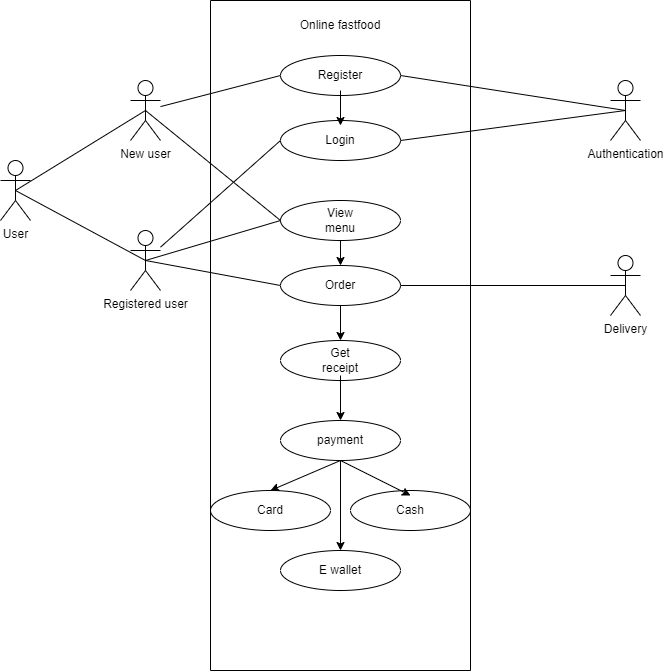

The diagram above was exported from draw.io. Its source (the exported page's mxGraphModel, read from the mxfile embedded in the PNG):
<mxGraphModel dx="1298" dy="714" grid="1" gridSize="10" guides="1" tooltips="1" connect="1" arrows="1" fold="1" page="1" pageScale="1" pageWidth="850" pageHeight="1100" math="0" shadow="0">
  <root>
    <mxCell id="0" />
    <mxCell id="1" parent="0" />
    <mxCell id="2C9nY1_z8u88jNwRElEe-1" value="New user" style="shape=umlActor;verticalLabelPosition=bottom;verticalAlign=top;html=1;outlineConnect=0;" vertex="1" parent="1">
      <mxGeometry x="170" y="100" width="30" height="60" as="geometry" />
    </mxCell>
    <mxCell id="2C9nY1_z8u88jNwRElEe-2" value="" style="swimlane;startSize=0;" vertex="1" parent="1">
      <mxGeometry x="250" y="20" width="260" height="670" as="geometry" />
    </mxCell>
    <mxCell id="2C9nY1_z8u88jNwRElEe-4" value="Online fastfood" style="text;html=1;strokeColor=none;fillColor=none;align=center;verticalAlign=middle;whiteSpace=wrap;rounded=0;" vertex="1" parent="2C9nY1_z8u88jNwRElEe-2">
      <mxGeometry x="60" y="10" width="140" height="30" as="geometry" />
    </mxCell>
    <mxCell id="2C9nY1_z8u88jNwRElEe-6" value="" style="ellipse;whiteSpace=wrap;html=1;gradientColor=none;fillColor=none;" vertex="1" parent="2C9nY1_z8u88jNwRElEe-2">
      <mxGeometry x="70" y="55" width="120" height="40" as="geometry" />
    </mxCell>
    <mxCell id="2C9nY1_z8u88jNwRElEe-7" value="Register" style="text;html=1;strokeColor=none;fillColor=none;align=center;verticalAlign=middle;whiteSpace=wrap;rounded=0;" vertex="1" parent="2C9nY1_z8u88jNwRElEe-2">
      <mxGeometry x="100" y="60" width="60" height="30" as="geometry" />
    </mxCell>
    <mxCell id="2C9nY1_z8u88jNwRElEe-11" value="" style="ellipse;whiteSpace=wrap;html=1;gradientColor=none;fillColor=none;" vertex="1" parent="2C9nY1_z8u88jNwRElEe-2">
      <mxGeometry x="70" y="120" width="120" height="40" as="geometry" />
    </mxCell>
    <mxCell id="2C9nY1_z8u88jNwRElEe-12" value="Login" style="text;html=1;strokeColor=none;fillColor=none;align=center;verticalAlign=middle;whiteSpace=wrap;rounded=0;" vertex="1" parent="2C9nY1_z8u88jNwRElEe-2">
      <mxGeometry x="100" y="125" width="60" height="30" as="geometry" />
    </mxCell>
    <mxCell id="2C9nY1_z8u88jNwRElEe-14" value="" style="endArrow=classic;html=1;rounded=0;entryX=0.5;entryY=0;entryDx=0;entryDy=0;exitX=0.5;exitY=1;exitDx=0;exitDy=0;" edge="1" parent="2C9nY1_z8u88jNwRElEe-2" source="2C9nY1_z8u88jNwRElEe-7" target="2C9nY1_z8u88jNwRElEe-12">
      <mxGeometry width="50" height="50" relative="1" as="geometry">
        <mxPoint x="130" y="280" as="sourcePoint" />
        <mxPoint x="180" y="230" as="targetPoint" />
      </mxGeometry>
    </mxCell>
    <mxCell id="2C9nY1_z8u88jNwRElEe-25" value="" style="ellipse;whiteSpace=wrap;html=1;gradientColor=none;fillColor=none;" vertex="1" parent="2C9nY1_z8u88jNwRElEe-2">
      <mxGeometry x="70" y="200" width="120" height="40" as="geometry" />
    </mxCell>
    <mxCell id="2C9nY1_z8u88jNwRElEe-24" value="" style="ellipse;whiteSpace=wrap;html=1;gradientColor=none;fillColor=none;" vertex="1" parent="2C9nY1_z8u88jNwRElEe-2">
      <mxGeometry x="70" y="265" width="120" height="40" as="geometry" />
    </mxCell>
    <mxCell id="2C9nY1_z8u88jNwRElEe-23" value="" style="ellipse;whiteSpace=wrap;html=1;gradientColor=none;fillColor=none;" vertex="1" parent="2C9nY1_z8u88jNwRElEe-2">
      <mxGeometry x="70" y="340" width="120" height="40" as="geometry" />
    </mxCell>
    <mxCell id="2C9nY1_z8u88jNwRElEe-26" value="View menu" style="text;html=1;strokeColor=none;fillColor=none;align=center;verticalAlign=middle;whiteSpace=wrap;rounded=0;" vertex="1" parent="2C9nY1_z8u88jNwRElEe-2">
      <mxGeometry x="100" y="205" width="60" height="30" as="geometry" />
    </mxCell>
    <mxCell id="2C9nY1_z8u88jNwRElEe-27" value="Order" style="text;html=1;strokeColor=none;fillColor=none;align=center;verticalAlign=middle;whiteSpace=wrap;rounded=0;" vertex="1" parent="2C9nY1_z8u88jNwRElEe-2">
      <mxGeometry x="100" y="270" width="60" height="30" as="geometry" />
    </mxCell>
    <mxCell id="2C9nY1_z8u88jNwRElEe-28" value="Get receipt" style="text;html=1;strokeColor=none;fillColor=none;align=center;verticalAlign=middle;whiteSpace=wrap;rounded=0;" vertex="1" parent="2C9nY1_z8u88jNwRElEe-2">
      <mxGeometry x="100" y="345" width="60" height="30" as="geometry" />
    </mxCell>
    <mxCell id="2C9nY1_z8u88jNwRElEe-29" value="" style="ellipse;whiteSpace=wrap;html=1;gradientColor=none;fillColor=none;" vertex="1" parent="2C9nY1_z8u88jNwRElEe-2">
      <mxGeometry x="70" y="420" width="120" height="40" as="geometry" />
    </mxCell>
    <mxCell id="2C9nY1_z8u88jNwRElEe-30" value="payment" style="text;html=1;strokeColor=none;fillColor=none;align=center;verticalAlign=middle;whiteSpace=wrap;rounded=0;" vertex="1" parent="2C9nY1_z8u88jNwRElEe-2">
      <mxGeometry x="100" y="425" width="60" height="30" as="geometry" />
    </mxCell>
    <mxCell id="2C9nY1_z8u88jNwRElEe-33" value="" style="ellipse;whiteSpace=wrap;html=1;gradientColor=none;fillColor=none;" vertex="1" parent="2C9nY1_z8u88jNwRElEe-2">
      <mxGeometry y="490" width="120" height="40" as="geometry" />
    </mxCell>
    <mxCell id="2C9nY1_z8u88jNwRElEe-32" value="" style="ellipse;whiteSpace=wrap;html=1;gradientColor=none;fillColor=none;" vertex="1" parent="2C9nY1_z8u88jNwRElEe-2">
      <mxGeometry x="140" y="490" width="120" height="40" as="geometry" />
    </mxCell>
    <mxCell id="2C9nY1_z8u88jNwRElEe-31" value="" style="ellipse;whiteSpace=wrap;html=1;gradientColor=none;fillColor=none;" vertex="1" parent="2C9nY1_z8u88jNwRElEe-2">
      <mxGeometry x="70" y="550" width="120" height="40" as="geometry" />
    </mxCell>
    <mxCell id="2C9nY1_z8u88jNwRElEe-34" value="Card" style="text;html=1;strokeColor=none;fillColor=none;align=center;verticalAlign=middle;whiteSpace=wrap;rounded=0;" vertex="1" parent="2C9nY1_z8u88jNwRElEe-2">
      <mxGeometry x="30" y="495" width="60" height="30" as="geometry" />
    </mxCell>
    <mxCell id="2C9nY1_z8u88jNwRElEe-35" value="Cash" style="text;html=1;strokeColor=none;fillColor=none;align=center;verticalAlign=middle;whiteSpace=wrap;rounded=0;" vertex="1" parent="2C9nY1_z8u88jNwRElEe-2">
      <mxGeometry x="170" y="495" width="60" height="30" as="geometry" />
    </mxCell>
    <mxCell id="2C9nY1_z8u88jNwRElEe-36" value="E wallet" style="text;html=1;strokeColor=none;fillColor=none;align=center;verticalAlign=middle;whiteSpace=wrap;rounded=0;" vertex="1" parent="2C9nY1_z8u88jNwRElEe-2">
      <mxGeometry x="100" y="555" width="60" height="30" as="geometry" />
    </mxCell>
    <mxCell id="2C9nY1_z8u88jNwRElEe-37" value="" style="endArrow=classic;html=1;rounded=0;exitX=0.5;exitY=1;exitDx=0;exitDy=0;entryX=0.5;entryY=0;entryDx=0;entryDy=0;" edge="1" parent="2C9nY1_z8u88jNwRElEe-2" source="2C9nY1_z8u88jNwRElEe-25" target="2C9nY1_z8u88jNwRElEe-24">
      <mxGeometry width="50" height="50" relative="1" as="geometry">
        <mxPoint x="150" y="450" as="sourcePoint" />
        <mxPoint x="200" y="400" as="targetPoint" />
      </mxGeometry>
    </mxCell>
    <mxCell id="2C9nY1_z8u88jNwRElEe-38" value="" style="endArrow=classic;html=1;rounded=0;exitX=0.5;exitY=1;exitDx=0;exitDy=0;entryX=0.5;entryY=0;entryDx=0;entryDy=0;" edge="1" parent="2C9nY1_z8u88jNwRElEe-2" source="2C9nY1_z8u88jNwRElEe-24" target="2C9nY1_z8u88jNwRElEe-23">
      <mxGeometry width="50" height="50" relative="1" as="geometry">
        <mxPoint x="150" y="450" as="sourcePoint" />
        <mxPoint x="200" y="400" as="targetPoint" />
      </mxGeometry>
    </mxCell>
    <mxCell id="2C9nY1_z8u88jNwRElEe-39" value="" style="endArrow=classic;html=1;rounded=0;exitX=0.5;exitY=1;exitDx=0;exitDy=0;entryX=0.5;entryY=0;entryDx=0;entryDy=0;" edge="1" parent="2C9nY1_z8u88jNwRElEe-2" source="2C9nY1_z8u88jNwRElEe-28" target="2C9nY1_z8u88jNwRElEe-29">
      <mxGeometry width="50" height="50" relative="1" as="geometry">
        <mxPoint x="150" y="450" as="sourcePoint" />
        <mxPoint x="200" y="400" as="targetPoint" />
      </mxGeometry>
    </mxCell>
    <mxCell id="2C9nY1_z8u88jNwRElEe-41" value="" style="endArrow=classic;html=1;rounded=0;exitX=0.5;exitY=1;exitDx=0;exitDy=0;entryX=0.5;entryY=0;entryDx=0;entryDy=0;" edge="1" parent="2C9nY1_z8u88jNwRElEe-2" source="2C9nY1_z8u88jNwRElEe-29" target="2C9nY1_z8u88jNwRElEe-31">
      <mxGeometry width="50" height="50" relative="1" as="geometry">
        <mxPoint x="150" y="450" as="sourcePoint" />
        <mxPoint x="200" y="400" as="targetPoint" />
      </mxGeometry>
    </mxCell>
    <mxCell id="2C9nY1_z8u88jNwRElEe-42" value="" style="endArrow=classic;html=1;rounded=0;exitX=0.5;exitY=1;exitDx=0;exitDy=0;entryX=0.5;entryY=0;entryDx=0;entryDy=0;" edge="1" parent="2C9nY1_z8u88jNwRElEe-2" source="2C9nY1_z8u88jNwRElEe-29" target="2C9nY1_z8u88jNwRElEe-35">
      <mxGeometry width="50" height="50" relative="1" as="geometry">
        <mxPoint x="150" y="450" as="sourcePoint" />
        <mxPoint x="200" y="400" as="targetPoint" />
      </mxGeometry>
    </mxCell>
    <mxCell id="2C9nY1_z8u88jNwRElEe-43" value="" style="endArrow=classic;html=1;rounded=0;exitX=0.5;exitY=1;exitDx=0;exitDy=0;entryX=0.5;entryY=0;entryDx=0;entryDy=0;" edge="1" parent="2C9nY1_z8u88jNwRElEe-2" source="2C9nY1_z8u88jNwRElEe-29" target="2C9nY1_z8u88jNwRElEe-33">
      <mxGeometry width="50" height="50" relative="1" as="geometry">
        <mxPoint x="150" y="450" as="sourcePoint" />
        <mxPoint x="200" y="400" as="targetPoint" />
      </mxGeometry>
    </mxCell>
    <mxCell id="2C9nY1_z8u88jNwRElEe-5" value="Registered user" style="shape=umlActor;verticalLabelPosition=bottom;verticalAlign=top;html=1;outlineConnect=0;" vertex="1" parent="1">
      <mxGeometry x="170" y="250" width="30" height="60" as="geometry" />
    </mxCell>
    <mxCell id="2C9nY1_z8u88jNwRElEe-15" value="" style="endArrow=none;html=1;rounded=0;entryX=0;entryY=0.5;entryDx=0;entryDy=0;" edge="1" parent="1" source="2C9nY1_z8u88jNwRElEe-1" target="2C9nY1_z8u88jNwRElEe-6">
      <mxGeometry width="50" height="50" relative="1" as="geometry">
        <mxPoint x="400" y="310" as="sourcePoint" />
        <mxPoint x="450" y="260" as="targetPoint" />
      </mxGeometry>
    </mxCell>
    <mxCell id="2C9nY1_z8u88jNwRElEe-16" value="" style="endArrow=none;html=1;rounded=0;entryX=0;entryY=0.5;entryDx=0;entryDy=0;" edge="1" parent="1" source="2C9nY1_z8u88jNwRElEe-5" target="2C9nY1_z8u88jNwRElEe-11">
      <mxGeometry width="50" height="50" relative="1" as="geometry">
        <mxPoint x="400" y="310" as="sourcePoint" />
        <mxPoint x="450" y="260" as="targetPoint" />
      </mxGeometry>
    </mxCell>
    <mxCell id="2C9nY1_z8u88jNwRElEe-18" value="User" style="shape=umlActor;verticalLabelPosition=bottom;verticalAlign=top;html=1;outlineConnect=0;fillColor=none;gradientColor=none;" vertex="1" parent="1">
      <mxGeometry x="40" y="180" width="30" height="60" as="geometry" />
    </mxCell>
    <mxCell id="2C9nY1_z8u88jNwRElEe-19" value="" style="endArrow=none;html=1;rounded=0;exitX=0.5;exitY=0.5;exitDx=0;exitDy=0;exitPerimeter=0;entryX=0.5;entryY=0.5;entryDx=0;entryDy=0;entryPerimeter=0;" edge="1" parent="1" source="2C9nY1_z8u88jNwRElEe-18" target="2C9nY1_z8u88jNwRElEe-1">
      <mxGeometry width="50" height="50" relative="1" as="geometry">
        <mxPoint x="400" y="310" as="sourcePoint" />
        <mxPoint x="450" y="260" as="targetPoint" />
      </mxGeometry>
    </mxCell>
    <mxCell id="2C9nY1_z8u88jNwRElEe-21" value="" style="endArrow=none;html=1;rounded=0;entryX=0.5;entryY=0.5;entryDx=0;entryDy=0;entryPerimeter=0;exitX=0.5;exitY=0.5;exitDx=0;exitDy=0;exitPerimeter=0;" edge="1" parent="1" source="2C9nY1_z8u88jNwRElEe-18" target="2C9nY1_z8u88jNwRElEe-5">
      <mxGeometry width="50" height="50" relative="1" as="geometry">
        <mxPoint x="400" y="310" as="sourcePoint" />
        <mxPoint x="450" y="260" as="targetPoint" />
      </mxGeometry>
    </mxCell>
    <mxCell id="2C9nY1_z8u88jNwRElEe-44" value="" style="endArrow=none;html=1;rounded=0;exitX=0.5;exitY=0.5;exitDx=0;exitDy=0;exitPerimeter=0;entryX=0;entryY=0.5;entryDx=0;entryDy=0;" edge="1" parent="1" source="2C9nY1_z8u88jNwRElEe-1" target="2C9nY1_z8u88jNwRElEe-25">
      <mxGeometry width="50" height="50" relative="1" as="geometry">
        <mxPoint x="400" y="240" as="sourcePoint" />
        <mxPoint x="450" y="190" as="targetPoint" />
      </mxGeometry>
    </mxCell>
    <mxCell id="2C9nY1_z8u88jNwRElEe-45" value="" style="endArrow=none;html=1;rounded=0;exitX=0.5;exitY=0.5;exitDx=0;exitDy=0;exitPerimeter=0;entryX=0;entryY=0.5;entryDx=0;entryDy=0;" edge="1" parent="1" source="2C9nY1_z8u88jNwRElEe-5" target="2C9nY1_z8u88jNwRElEe-25">
      <mxGeometry width="50" height="50" relative="1" as="geometry">
        <mxPoint x="400" y="240" as="sourcePoint" />
        <mxPoint x="450" y="190" as="targetPoint" />
      </mxGeometry>
    </mxCell>
    <mxCell id="2C9nY1_z8u88jNwRElEe-46" value="" style="endArrow=none;html=1;rounded=0;exitX=0.5;exitY=0.5;exitDx=0;exitDy=0;exitPerimeter=0;entryX=0;entryY=0.5;entryDx=0;entryDy=0;" edge="1" parent="1" source="2C9nY1_z8u88jNwRElEe-5" target="2C9nY1_z8u88jNwRElEe-24">
      <mxGeometry width="50" height="50" relative="1" as="geometry">
        <mxPoint x="400" y="240" as="sourcePoint" />
        <mxPoint x="450" y="190" as="targetPoint" />
      </mxGeometry>
    </mxCell>
    <mxCell id="2C9nY1_z8u88jNwRElEe-47" value="Authentication" style="shape=umlActor;verticalLabelPosition=bottom;verticalAlign=top;html=1;outlineConnect=0;fillColor=none;gradientColor=none;" vertex="1" parent="1">
      <mxGeometry x="650" y="100" width="30" height="60" as="geometry" />
    </mxCell>
    <mxCell id="2C9nY1_z8u88jNwRElEe-48" value="" style="endArrow=none;html=1;rounded=0;entryX=0.5;entryY=0.5;entryDx=0;entryDy=0;entryPerimeter=0;exitX=1;exitY=0.5;exitDx=0;exitDy=0;" edge="1" parent="1" source="2C9nY1_z8u88jNwRElEe-6" target="2C9nY1_z8u88jNwRElEe-47">
      <mxGeometry width="50" height="50" relative="1" as="geometry">
        <mxPoint x="330" y="420" as="sourcePoint" />
        <mxPoint x="380" y="370" as="targetPoint" />
      </mxGeometry>
    </mxCell>
    <mxCell id="2C9nY1_z8u88jNwRElEe-49" value="" style="endArrow=none;html=1;rounded=0;entryX=0.5;entryY=0.5;entryDx=0;entryDy=0;entryPerimeter=0;exitX=1;exitY=0.5;exitDx=0;exitDy=0;" edge="1" parent="1" source="2C9nY1_z8u88jNwRElEe-11" target="2C9nY1_z8u88jNwRElEe-47">
      <mxGeometry width="50" height="50" relative="1" as="geometry">
        <mxPoint x="330" y="420" as="sourcePoint" />
        <mxPoint x="380" y="370" as="targetPoint" />
      </mxGeometry>
    </mxCell>
    <mxCell id="2C9nY1_z8u88jNwRElEe-50" value="Delivery" style="shape=umlActor;verticalLabelPosition=bottom;verticalAlign=top;html=1;outlineConnect=0;fillColor=none;gradientColor=none;" vertex="1" parent="1">
      <mxGeometry x="650" y="275" width="30" height="60" as="geometry" />
    </mxCell>
    <mxCell id="2C9nY1_z8u88jNwRElEe-54" value="" style="endArrow=none;html=1;rounded=0;entryX=1;entryY=0.5;entryDx=0;entryDy=0;exitX=0.5;exitY=0.5;exitDx=0;exitDy=0;exitPerimeter=0;" edge="1" parent="1" source="2C9nY1_z8u88jNwRElEe-50" target="2C9nY1_z8u88jNwRElEe-24">
      <mxGeometry width="50" height="50" relative="1" as="geometry">
        <mxPoint x="330" y="420" as="sourcePoint" />
        <mxPoint x="380" y="370" as="targetPoint" />
      </mxGeometry>
    </mxCell>
  </root>
</mxGraphModel>